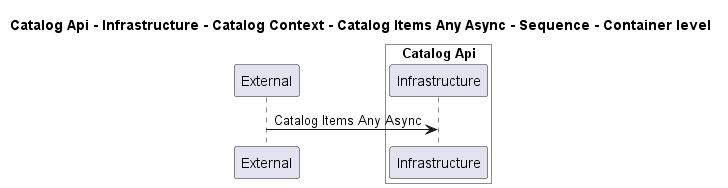

The diagram above was rendered by PlantUML. Its source (embedded in the PNG):
@startuml
!pragma layout smetana

title Catalog Api - Infrastructure - Catalog Context - Catalog Items Any Async - Sequence - Container level

participant "External" as C4InterFlow.SoftwareSystems.ExternalSystem

box "Catalog Api" #White
    participant "Infrastructure" as dotnet.eShop.Architecture.SoftwareSystems.CatalogApi.Containers.Infrastructure
end box


C4InterFlow.SoftwareSystems.ExternalSystem -> dotnet.eShop.Architecture.SoftwareSystems.CatalogApi.Containers.Infrastructure : Catalog Items Any Async


@enduml